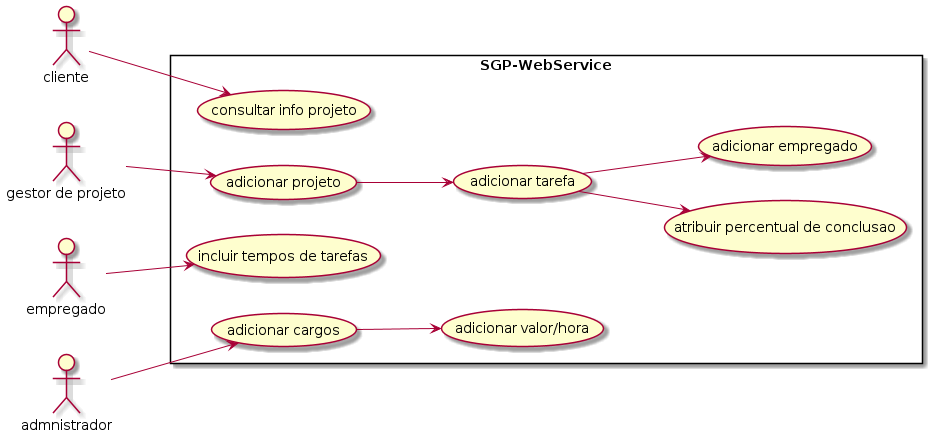

The diagram above was rendered by PlantUML. Its source (embedded in the PNG):
@startuml
left to right direction
actor "cliente" as c
actor "gestor de projeto" as gp
actor "empregado" as e
actor "admnistrador" as a
rectangle SGP-WebService{
usecase "consultar info projeto" as UC1
usecase "incluir tempos de tarefas" as UC2
usecase "atribuir percentual de conclusao" as UC4
usecase "adicionar tarefa" as UC5
usecase "adicionar projeto" as UC6
usecase "adicionar cargos" as UC7
usecase "adicionar valor/hora" as UC8
usecase "adicionar empregado" as UC9
}

c --> UC1
e --> UC2
gp --> UC6
UC6 --> UC5
a--> UC7
UC5 --> UC4
UC7 --> UC8
UC5 --> UC9
@enduml